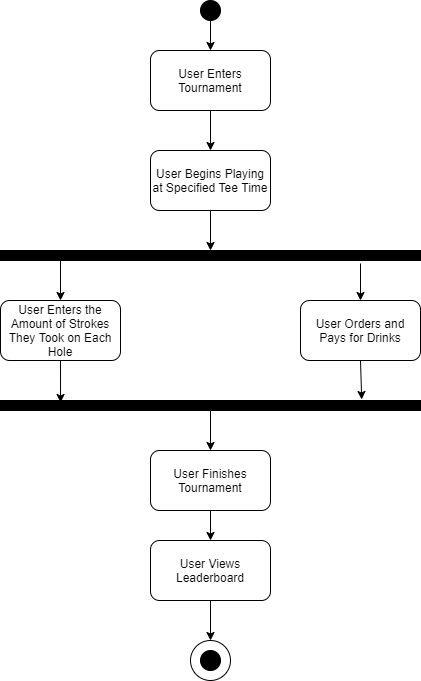

The diagram above was exported from draw.io. Its source (the exported page's mxGraphModel, read from the mxfile embedded in the PNG):
<mxGraphModel dx="1422" dy="794" grid="1" gridSize="10" guides="1" tooltips="1" connect="1" arrows="1" fold="1" page="1" pageScale="1" pageWidth="850" pageHeight="1100" math="0" shadow="0">
  <root>
    <mxCell id="0" />
    <mxCell id="1" parent="0" />
    <mxCell id="vtXXN-dGVEn8GfI8eiix-1" value="" style="ellipse;whiteSpace=wrap;html=1;aspect=fixed;fillColor=#000000;" vertex="1" parent="1">
      <mxGeometry x="430" width="20" height="20" as="geometry" />
    </mxCell>
    <mxCell id="vtXXN-dGVEn8GfI8eiix-2" value="" style="rounded=1;whiteSpace=wrap;html=1;fillColor=#FFFFFF;" vertex="1" parent="1">
      <mxGeometry x="380" y="50" width="120" height="60" as="geometry" />
    </mxCell>
    <mxCell id="vtXXN-dGVEn8GfI8eiix-3" value="" style="endArrow=classic;html=1;exitX=0.5;exitY=1;exitDx=0;exitDy=0;" edge="1" parent="1" source="vtXXN-dGVEn8GfI8eiix-1">
      <mxGeometry width="50" height="50" relative="1" as="geometry">
        <mxPoint x="400" y="430" as="sourcePoint" />
        <mxPoint x="440" y="50" as="targetPoint" />
      </mxGeometry>
    </mxCell>
    <mxCell id="vtXXN-dGVEn8GfI8eiix-4" value="User Enters Tournament" style="text;html=1;strokeColor=none;fillColor=none;align=center;verticalAlign=middle;whiteSpace=wrap;rounded=0;" vertex="1" parent="1">
      <mxGeometry x="380" y="50" width="120" height="60" as="geometry" />
    </mxCell>
    <mxCell id="vtXXN-dGVEn8GfI8eiix-5" value="" style="rounded=1;whiteSpace=wrap;html=1;fillColor=#FFFFFF;" vertex="1" parent="1">
      <mxGeometry x="380" y="150" width="120" height="60" as="geometry" />
    </mxCell>
    <mxCell id="vtXXN-dGVEn8GfI8eiix-6" value="" style="endArrow=classic;html=1;exitX=0.5;exitY=1;exitDx=0;exitDy=0;" edge="1" parent="1" source="vtXXN-dGVEn8GfI8eiix-4">
      <mxGeometry width="50" height="50" relative="1" as="geometry">
        <mxPoint x="400" y="420" as="sourcePoint" />
        <mxPoint x="440" y="150" as="targetPoint" />
      </mxGeometry>
    </mxCell>
    <mxCell id="vtXXN-dGVEn8GfI8eiix-7" value="User Begins Playing at Specified Tee Time" style="text;html=1;strokeColor=none;fillColor=none;align=center;verticalAlign=middle;whiteSpace=wrap;rounded=0;" vertex="1" parent="1">
      <mxGeometry x="380" y="150" width="120" height="60" as="geometry" />
    </mxCell>
    <mxCell id="vtXXN-dGVEn8GfI8eiix-8" value="" style="rounded=0;whiteSpace=wrap;html=1;fillColor=#000000;" vertex="1" parent="1">
      <mxGeometry x="230" y="250" width="420" height="10" as="geometry" />
    </mxCell>
    <mxCell id="vtXXN-dGVEn8GfI8eiix-9" value="" style="rounded=0;whiteSpace=wrap;html=1;fillColor=#000000;" vertex="1" parent="1">
      <mxGeometry x="230" y="400" width="420" height="10" as="geometry" />
    </mxCell>
    <mxCell id="vtXXN-dGVEn8GfI8eiix-10" value="" style="endArrow=classic;html=1;exitX=0.5;exitY=1;exitDx=0;exitDy=0;entryX=0.5;entryY=0;entryDx=0;entryDy=0;" edge="1" parent="1" source="vtXXN-dGVEn8GfI8eiix-7" target="vtXXN-dGVEn8GfI8eiix-8">
      <mxGeometry width="50" height="50" relative="1" as="geometry">
        <mxPoint x="400" y="420" as="sourcePoint" />
        <mxPoint x="450" y="370" as="targetPoint" />
      </mxGeometry>
    </mxCell>
    <mxCell id="vtXXN-dGVEn8GfI8eiix-11" value="" style="rounded=1;whiteSpace=wrap;html=1;fillColor=#FFFFFF;" vertex="1" parent="1">
      <mxGeometry x="230" y="300" width="120" height="60" as="geometry" />
    </mxCell>
    <mxCell id="vtXXN-dGVEn8GfI8eiix-12" value="User Enters the Amount of Strokes They Took on Each Hole" style="text;html=1;strokeColor=none;fillColor=none;align=center;verticalAlign=middle;whiteSpace=wrap;rounded=0;" vertex="1" parent="1">
      <mxGeometry x="230" y="300" width="120" height="60" as="geometry" />
    </mxCell>
    <mxCell id="vtXXN-dGVEn8GfI8eiix-13" value="" style="rounded=1;whiteSpace=wrap;html=1;fillColor=#FFFFFF;" vertex="1" parent="1">
      <mxGeometry x="530" y="300" width="120" height="60" as="geometry" />
    </mxCell>
    <mxCell id="vtXXN-dGVEn8GfI8eiix-14" value="User Orders and Pays for Drinks" style="text;html=1;strokeColor=none;fillColor=none;align=center;verticalAlign=middle;whiteSpace=wrap;rounded=0;" vertex="1" parent="1">
      <mxGeometry x="530" y="300" width="120" height="60" as="geometry" />
    </mxCell>
    <mxCell id="vtXXN-dGVEn8GfI8eiix-15" value="" style="endArrow=classic;html=1;entryX=0.5;entryY=0;entryDx=0;entryDy=0;" edge="1" parent="1" target="vtXXN-dGVEn8GfI8eiix-14">
      <mxGeometry width="50" height="50" relative="1" as="geometry">
        <mxPoint x="590" y="263" as="sourcePoint" />
        <mxPoint x="450" y="340" as="targetPoint" />
      </mxGeometry>
    </mxCell>
    <mxCell id="vtXXN-dGVEn8GfI8eiix-16" value="" style="endArrow=classic;html=1;entryX=0.5;entryY=0;entryDx=0;entryDy=0;" edge="1" parent="1" target="vtXXN-dGVEn8GfI8eiix-12">
      <mxGeometry width="50" height="50" relative="1" as="geometry">
        <mxPoint x="290" y="255" as="sourcePoint" />
        <mxPoint x="450" y="340" as="targetPoint" />
      </mxGeometry>
    </mxCell>
    <mxCell id="vtXXN-dGVEn8GfI8eiix-17" value="" style="endArrow=classic;html=1;exitX=0.5;exitY=1;exitDx=0;exitDy=0;entryX=0.86;entryY=-0.1;entryDx=0;entryDy=0;entryPerimeter=0;" edge="1" parent="1" source="vtXXN-dGVEn8GfI8eiix-14" target="vtXXN-dGVEn8GfI8eiix-9">
      <mxGeometry width="50" height="50" relative="1" as="geometry">
        <mxPoint x="400" y="390" as="sourcePoint" />
        <mxPoint x="450" y="340" as="targetPoint" />
      </mxGeometry>
    </mxCell>
    <mxCell id="vtXXN-dGVEn8GfI8eiix-18" value="" style="endArrow=classic;html=1;exitX=0.5;exitY=1;exitDx=0;exitDy=0;entryX=0.143;entryY=0.2;entryDx=0;entryDy=0;entryPerimeter=0;" edge="1" parent="1" source="vtXXN-dGVEn8GfI8eiix-12" target="vtXXN-dGVEn8GfI8eiix-9">
      <mxGeometry width="50" height="50" relative="1" as="geometry">
        <mxPoint x="400" y="390" as="sourcePoint" />
        <mxPoint x="450" y="340" as="targetPoint" />
      </mxGeometry>
    </mxCell>
    <mxCell id="vtXXN-dGVEn8GfI8eiix-19" value="" style="rounded=1;whiteSpace=wrap;html=1;fillColor=#FFFFFF;" vertex="1" parent="1">
      <mxGeometry x="380" y="450" width="120" height="60" as="geometry" />
    </mxCell>
    <mxCell id="vtXXN-dGVEn8GfI8eiix-20" value="User Finishes Tournament" style="text;html=1;strokeColor=none;fillColor=none;align=center;verticalAlign=middle;whiteSpace=wrap;rounded=0;" vertex="1" parent="1">
      <mxGeometry x="380" y="450" width="120" height="60" as="geometry" />
    </mxCell>
    <mxCell id="vtXXN-dGVEn8GfI8eiix-21" value="" style="rounded=1;whiteSpace=wrap;html=1;fillColor=#FFFFFF;" vertex="1" parent="1">
      <mxGeometry x="380" y="540" width="120" height="60" as="geometry" />
    </mxCell>
    <mxCell id="vtXXN-dGVEn8GfI8eiix-22" value="User Views Leaderboard" style="text;html=1;strokeColor=none;fillColor=none;align=center;verticalAlign=middle;whiteSpace=wrap;rounded=0;" vertex="1" parent="1">
      <mxGeometry x="380" y="540" width="120" height="60" as="geometry" />
    </mxCell>
    <mxCell id="vtXXN-dGVEn8GfI8eiix-23" value="" style="ellipse;whiteSpace=wrap;html=1;aspect=fixed;fillColor=#FFFFFF;" vertex="1" parent="1">
      <mxGeometry x="420" y="640" width="40" height="40" as="geometry" />
    </mxCell>
    <mxCell id="vtXXN-dGVEn8GfI8eiix-24" value="" style="ellipse;whiteSpace=wrap;html=1;aspect=fixed;fillColor=#000000;" vertex="1" parent="1">
      <mxGeometry x="430" y="650" width="20" height="20" as="geometry" />
    </mxCell>
    <mxCell id="vtXXN-dGVEn8GfI8eiix-25" value="" style="endArrow=classic;html=1;exitX=0.5;exitY=1;exitDx=0;exitDy=0;entryX=0.5;entryY=0;entryDx=0;entryDy=0;" edge="1" parent="1" source="vtXXN-dGVEn8GfI8eiix-20" target="vtXXN-dGVEn8GfI8eiix-22">
      <mxGeometry width="50" height="50" relative="1" as="geometry">
        <mxPoint x="400" y="380" as="sourcePoint" />
        <mxPoint x="450" y="330" as="targetPoint" />
      </mxGeometry>
    </mxCell>
    <mxCell id="vtXXN-dGVEn8GfI8eiix-26" value="" style="endArrow=classic;html=1;exitX=0.5;exitY=1;exitDx=0;exitDy=0;entryX=0.5;entryY=0;entryDx=0;entryDy=0;" edge="1" parent="1" source="vtXXN-dGVEn8GfI8eiix-9" target="vtXXN-dGVEn8GfI8eiix-20">
      <mxGeometry width="50" height="50" relative="1" as="geometry">
        <mxPoint x="400" y="380" as="sourcePoint" />
        <mxPoint x="450" y="330" as="targetPoint" />
      </mxGeometry>
    </mxCell>
    <mxCell id="vtXXN-dGVEn8GfI8eiix-27" value="" style="endArrow=classic;html=1;exitX=0.5;exitY=1;exitDx=0;exitDy=0;entryX=0.5;entryY=0;entryDx=0;entryDy=0;" edge="1" parent="1" source="vtXXN-dGVEn8GfI8eiix-22" target="vtXXN-dGVEn8GfI8eiix-23">
      <mxGeometry width="50" height="50" relative="1" as="geometry">
        <mxPoint x="400" y="380" as="sourcePoint" />
        <mxPoint x="450" y="330" as="targetPoint" />
      </mxGeometry>
    </mxCell>
  </root>
</mxGraphModel>